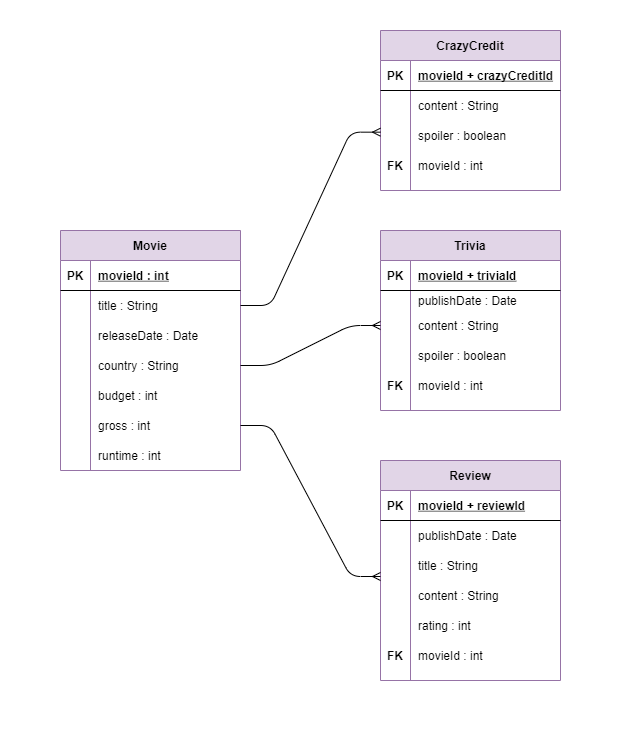

The diagram above was exported from draw.io. Its source (the exported page's mxGraphModel, read from the mxfile embedded in the PNG):
<mxGraphModel dx="1185" dy="614" grid="1" gridSize="10" guides="1" tooltips="1" connect="1" arrows="1" fold="1" page="1" pageScale="1" pageWidth="850" pageHeight="1100" math="0" shadow="0">
  <root>
    <mxCell id="0" />
    <mxCell id="1" parent="0" />
    <mxCell id="N5mxLFcMxSC31dVfK1Ta-1" value="Review" style="shape=table;startSize=30;container=1;collapsible=1;childLayout=tableLayout;fixedRows=1;rowLines=0;fontStyle=1;align=center;resizeLast=1;fillColor=#e1d5e7;strokeColor=#9673a6;" vertex="1" parent="1">
      <mxGeometry x="520" y="460" width="180" height="220" as="geometry" />
    </mxCell>
    <mxCell id="N5mxLFcMxSC31dVfK1Ta-2" value="" style="shape=partialRectangle;collapsible=0;dropTarget=0;pointerEvents=0;fillColor=none;top=0;left=0;bottom=1;right=0;points=[[0,0.5],[1,0.5]];portConstraint=eastwest;" vertex="1" parent="N5mxLFcMxSC31dVfK1Ta-1">
      <mxGeometry y="30" width="180" height="30" as="geometry" />
    </mxCell>
    <mxCell id="N5mxLFcMxSC31dVfK1Ta-3" value="PK" style="shape=partialRectangle;connectable=0;fillColor=none;top=0;left=0;bottom=0;right=0;fontStyle=1;overflow=hidden;" vertex="1" parent="N5mxLFcMxSC31dVfK1Ta-2">
      <mxGeometry width="30" height="30" as="geometry" />
    </mxCell>
    <mxCell id="N5mxLFcMxSC31dVfK1Ta-4" value="movieId + reviewId" style="shape=partialRectangle;connectable=0;fillColor=none;top=0;left=0;bottom=0;right=0;align=left;spacingLeft=6;fontStyle=5;overflow=hidden;" vertex="1" parent="N5mxLFcMxSC31dVfK1Ta-2">
      <mxGeometry x="30" width="150" height="30" as="geometry" />
    </mxCell>
    <mxCell id="N5mxLFcMxSC31dVfK1Ta-5" value="" style="shape=partialRectangle;collapsible=0;dropTarget=0;pointerEvents=0;fillColor=none;top=0;left=0;bottom=0;right=0;points=[[0,0.5],[1,0.5]];portConstraint=eastwest;" vertex="1" parent="N5mxLFcMxSC31dVfK1Ta-1">
      <mxGeometry y="60" width="180" height="30" as="geometry" />
    </mxCell>
    <mxCell id="N5mxLFcMxSC31dVfK1Ta-6" value="" style="shape=partialRectangle;connectable=0;fillColor=none;top=0;left=0;bottom=0;right=0;editable=1;overflow=hidden;" vertex="1" parent="N5mxLFcMxSC31dVfK1Ta-5">
      <mxGeometry width="30" height="30" as="geometry" />
    </mxCell>
    <mxCell id="N5mxLFcMxSC31dVfK1Ta-7" value="publishDate : Date" style="shape=partialRectangle;connectable=0;fillColor=none;top=0;left=0;bottom=0;right=0;align=left;spacingLeft=6;overflow=hidden;" vertex="1" parent="N5mxLFcMxSC31dVfK1Ta-5">
      <mxGeometry x="30" width="150" height="30" as="geometry" />
    </mxCell>
    <mxCell id="N5mxLFcMxSC31dVfK1Ta-8" value="" style="shape=partialRectangle;collapsible=0;dropTarget=0;pointerEvents=0;fillColor=none;top=0;left=0;bottom=0;right=0;points=[[0,0.5],[1,0.5]];portConstraint=eastwest;" vertex="1" parent="N5mxLFcMxSC31dVfK1Ta-1">
      <mxGeometry y="90" width="180" height="30" as="geometry" />
    </mxCell>
    <mxCell id="N5mxLFcMxSC31dVfK1Ta-9" value="" style="shape=partialRectangle;connectable=0;fillColor=none;top=0;left=0;bottom=0;right=0;editable=1;overflow=hidden;" vertex="1" parent="N5mxLFcMxSC31dVfK1Ta-8">
      <mxGeometry width="30" height="30" as="geometry" />
    </mxCell>
    <mxCell id="N5mxLFcMxSC31dVfK1Ta-10" value="title : String" style="shape=partialRectangle;connectable=0;fillColor=none;top=0;left=0;bottom=0;right=0;align=left;spacingLeft=6;overflow=hidden;" vertex="1" parent="N5mxLFcMxSC31dVfK1Ta-8">
      <mxGeometry x="30" width="150" height="30" as="geometry" />
    </mxCell>
    <mxCell id="N5mxLFcMxSC31dVfK1Ta-11" value="" style="shape=partialRectangle;collapsible=0;dropTarget=0;pointerEvents=0;fillColor=none;top=0;left=0;bottom=0;right=0;points=[[0,0.5],[1,0.5]];portConstraint=eastwest;" vertex="1" parent="N5mxLFcMxSC31dVfK1Ta-1">
      <mxGeometry y="120" width="180" height="30" as="geometry" />
    </mxCell>
    <mxCell id="N5mxLFcMxSC31dVfK1Ta-12" value="" style="shape=partialRectangle;connectable=0;fillColor=none;top=0;left=0;bottom=0;right=0;editable=1;overflow=hidden;" vertex="1" parent="N5mxLFcMxSC31dVfK1Ta-11">
      <mxGeometry width="30" height="30" as="geometry" />
    </mxCell>
    <mxCell id="N5mxLFcMxSC31dVfK1Ta-13" value="content : String" style="shape=partialRectangle;connectable=0;fillColor=none;top=0;left=0;bottom=0;right=0;align=left;spacingLeft=6;overflow=hidden;" vertex="1" parent="N5mxLFcMxSC31dVfK1Ta-11">
      <mxGeometry x="30" width="150" height="30" as="geometry" />
    </mxCell>
    <mxCell id="N5mxLFcMxSC31dVfK1Ta-113" value="" style="shape=partialRectangle;collapsible=0;dropTarget=0;pointerEvents=0;fillColor=none;top=0;left=0;bottom=0;right=0;points=[[0,0.5],[1,0.5]];portConstraint=eastwest;" vertex="1" parent="N5mxLFcMxSC31dVfK1Ta-1">
      <mxGeometry y="150" width="180" height="30" as="geometry" />
    </mxCell>
    <mxCell id="N5mxLFcMxSC31dVfK1Ta-114" value="" style="shape=partialRectangle;connectable=0;fillColor=none;top=0;left=0;bottom=0;right=0;editable=1;overflow=hidden;" vertex="1" parent="N5mxLFcMxSC31dVfK1Ta-113">
      <mxGeometry width="30" height="30" as="geometry" />
    </mxCell>
    <mxCell id="N5mxLFcMxSC31dVfK1Ta-115" value="rating : int" style="shape=partialRectangle;connectable=0;fillColor=none;top=0;left=0;bottom=0;right=0;align=left;spacingLeft=6;overflow=hidden;" vertex="1" parent="N5mxLFcMxSC31dVfK1Ta-113">
      <mxGeometry x="30" width="150" height="30" as="geometry" />
    </mxCell>
    <mxCell id="N5mxLFcMxSC31dVfK1Ta-136" value="" style="shape=partialRectangle;collapsible=0;dropTarget=0;pointerEvents=0;fillColor=none;top=0;left=0;bottom=0;right=0;points=[[0,0.5],[1,0.5]];portConstraint=eastwest;" vertex="1" parent="N5mxLFcMxSC31dVfK1Ta-1">
      <mxGeometry y="180" width="180" height="30" as="geometry" />
    </mxCell>
    <mxCell id="N5mxLFcMxSC31dVfK1Ta-137" value="FK" style="shape=partialRectangle;connectable=0;fillColor=none;top=0;left=0;bottom=0;right=0;editable=1;overflow=hidden;fontStyle=1" vertex="1" parent="N5mxLFcMxSC31dVfK1Ta-136">
      <mxGeometry width="30" height="30" as="geometry" />
    </mxCell>
    <mxCell id="N5mxLFcMxSC31dVfK1Ta-138" value="movieId : int" style="shape=partialRectangle;connectable=0;fillColor=none;top=0;left=0;bottom=0;right=0;align=left;spacingLeft=6;overflow=hidden;" vertex="1" parent="N5mxLFcMxSC31dVfK1Ta-136">
      <mxGeometry x="30" width="150" height="30" as="geometry" />
    </mxCell>
    <mxCell id="N5mxLFcMxSC31dVfK1Ta-14" value="CrazyCredit" style="shape=table;startSize=30;container=1;collapsible=1;childLayout=tableLayout;fixedRows=1;rowLines=0;fontStyle=1;align=center;resizeLast=1;fillColor=#e1d5e7;strokeColor=#9673a6;" vertex="1" parent="1">
      <mxGeometry x="520" y="30" width="180" height="160" as="geometry" />
    </mxCell>
    <mxCell id="N5mxLFcMxSC31dVfK1Ta-15" value="" style="shape=partialRectangle;collapsible=0;dropTarget=0;pointerEvents=0;fillColor=none;top=0;left=0;bottom=1;right=0;points=[[0,0.5],[1,0.5]];portConstraint=eastwest;" vertex="1" parent="N5mxLFcMxSC31dVfK1Ta-14">
      <mxGeometry y="30" width="180" height="30" as="geometry" />
    </mxCell>
    <mxCell id="N5mxLFcMxSC31dVfK1Ta-16" value="PK" style="shape=partialRectangle;connectable=0;fillColor=none;top=0;left=0;bottom=0;right=0;fontStyle=1;overflow=hidden;" vertex="1" parent="N5mxLFcMxSC31dVfK1Ta-15">
      <mxGeometry width="30" height="30" as="geometry" />
    </mxCell>
    <mxCell id="N5mxLFcMxSC31dVfK1Ta-17" value="movieId + crazyCreditId" style="shape=partialRectangle;connectable=0;fillColor=none;top=0;left=0;bottom=0;right=0;align=left;spacingLeft=6;fontStyle=5;overflow=hidden;" vertex="1" parent="N5mxLFcMxSC31dVfK1Ta-15">
      <mxGeometry x="30" width="150" height="30" as="geometry" />
    </mxCell>
    <mxCell id="N5mxLFcMxSC31dVfK1Ta-18" value="" style="shape=partialRectangle;collapsible=0;dropTarget=0;pointerEvents=0;fillColor=none;top=0;left=0;bottom=0;right=0;points=[[0,0.5],[1,0.5]];portConstraint=eastwest;" vertex="1" parent="N5mxLFcMxSC31dVfK1Ta-14">
      <mxGeometry y="60" width="180" height="30" as="geometry" />
    </mxCell>
    <mxCell id="N5mxLFcMxSC31dVfK1Ta-19" value="" style="shape=partialRectangle;connectable=0;fillColor=none;top=0;left=0;bottom=0;right=0;editable=1;overflow=hidden;" vertex="1" parent="N5mxLFcMxSC31dVfK1Ta-18">
      <mxGeometry width="30" height="30" as="geometry" />
    </mxCell>
    <mxCell id="N5mxLFcMxSC31dVfK1Ta-20" value="content : String" style="shape=partialRectangle;connectable=0;fillColor=none;top=0;left=0;bottom=0;right=0;align=left;spacingLeft=6;overflow=hidden;" vertex="1" parent="N5mxLFcMxSC31dVfK1Ta-18">
      <mxGeometry x="30" width="150" height="30" as="geometry" />
    </mxCell>
    <mxCell id="N5mxLFcMxSC31dVfK1Ta-21" value="" style="shape=partialRectangle;collapsible=0;dropTarget=0;pointerEvents=0;fillColor=none;top=0;left=0;bottom=0;right=0;points=[[0,0.5],[1,0.5]];portConstraint=eastwest;" vertex="1" parent="N5mxLFcMxSC31dVfK1Ta-14">
      <mxGeometry y="90" width="180" height="30" as="geometry" />
    </mxCell>
    <mxCell id="N5mxLFcMxSC31dVfK1Ta-22" value="" style="shape=partialRectangle;connectable=0;fillColor=none;top=0;left=0;bottom=0;right=0;editable=1;overflow=hidden;" vertex="1" parent="N5mxLFcMxSC31dVfK1Ta-21">
      <mxGeometry width="30" height="30" as="geometry" />
    </mxCell>
    <mxCell id="N5mxLFcMxSC31dVfK1Ta-23" value="spoiler : boolean" style="shape=partialRectangle;connectable=0;fillColor=none;top=0;left=0;bottom=0;right=0;align=left;spacingLeft=6;overflow=hidden;" vertex="1" parent="N5mxLFcMxSC31dVfK1Ta-21">
      <mxGeometry x="30" width="150" height="30" as="geometry" />
    </mxCell>
    <mxCell id="N5mxLFcMxSC31dVfK1Ta-116" value="" style="shape=partialRectangle;collapsible=0;dropTarget=0;pointerEvents=0;fillColor=none;top=0;left=0;bottom=0;right=0;points=[[0,0.5],[1,0.5]];portConstraint=eastwest;" vertex="1" parent="N5mxLFcMxSC31dVfK1Ta-14">
      <mxGeometry y="120" width="180" height="30" as="geometry" />
    </mxCell>
    <mxCell id="N5mxLFcMxSC31dVfK1Ta-117" value="FK" style="shape=partialRectangle;connectable=0;fillColor=none;top=0;left=0;bottom=0;right=0;editable=1;overflow=hidden;fontStyle=1" vertex="1" parent="N5mxLFcMxSC31dVfK1Ta-116">
      <mxGeometry width="30" height="30" as="geometry" />
    </mxCell>
    <mxCell id="N5mxLFcMxSC31dVfK1Ta-118" value="movieId : int" style="shape=partialRectangle;connectable=0;fillColor=none;top=0;left=0;bottom=0;right=0;align=left;spacingLeft=6;overflow=hidden;fontStyle=0" vertex="1" parent="N5mxLFcMxSC31dVfK1Ta-116">
      <mxGeometry x="30" width="150" height="30" as="geometry" />
    </mxCell>
    <mxCell id="N5mxLFcMxSC31dVfK1Ta-27" value="Trivia" style="shape=table;startSize=30;container=1;collapsible=1;childLayout=tableLayout;fixedRows=1;rowLines=0;fontStyle=1;align=center;resizeLast=1;fillColor=#e1d5e7;strokeColor=#9673a6;" vertex="1" parent="1">
      <mxGeometry x="520" y="230" width="180" height="180" as="geometry" />
    </mxCell>
    <mxCell id="N5mxLFcMxSC31dVfK1Ta-28" value="" style="shape=partialRectangle;collapsible=0;dropTarget=0;pointerEvents=0;fillColor=none;top=0;left=0;bottom=1;right=0;points=[[0,0.5],[1,0.5]];portConstraint=eastwest;" vertex="1" parent="N5mxLFcMxSC31dVfK1Ta-27">
      <mxGeometry y="30" width="180" height="30" as="geometry" />
    </mxCell>
    <mxCell id="N5mxLFcMxSC31dVfK1Ta-29" value="PK" style="shape=partialRectangle;connectable=0;fillColor=none;top=0;left=0;bottom=0;right=0;fontStyle=1;overflow=hidden;" vertex="1" parent="N5mxLFcMxSC31dVfK1Ta-28">
      <mxGeometry width="30" height="30" as="geometry" />
    </mxCell>
    <mxCell id="N5mxLFcMxSC31dVfK1Ta-30" value="movieId + triviaId" style="shape=partialRectangle;connectable=0;fillColor=none;top=0;left=0;bottom=0;right=0;align=left;spacingLeft=6;fontStyle=5;overflow=hidden;" vertex="1" parent="N5mxLFcMxSC31dVfK1Ta-28">
      <mxGeometry x="30" width="150" height="30" as="geometry" />
    </mxCell>
    <mxCell id="N5mxLFcMxSC31dVfK1Ta-31" value="" style="shape=partialRectangle;collapsible=0;dropTarget=0;pointerEvents=0;fillColor=none;top=0;left=0;bottom=0;right=0;points=[[0,0.5],[1,0.5]];portConstraint=eastwest;" vertex="1" parent="N5mxLFcMxSC31dVfK1Ta-27">
      <mxGeometry y="60" width="180" height="20" as="geometry" />
    </mxCell>
    <mxCell id="N5mxLFcMxSC31dVfK1Ta-32" value="" style="shape=partialRectangle;connectable=0;fillColor=none;top=0;left=0;bottom=0;right=0;editable=1;overflow=hidden;" vertex="1" parent="N5mxLFcMxSC31dVfK1Ta-31">
      <mxGeometry width="30" height="20" as="geometry" />
    </mxCell>
    <mxCell id="N5mxLFcMxSC31dVfK1Ta-33" value="publishDate : Date" style="shape=partialRectangle;connectable=0;fillColor=none;top=0;left=0;bottom=0;right=0;align=left;spacingLeft=6;overflow=hidden;" vertex="1" parent="N5mxLFcMxSC31dVfK1Ta-31">
      <mxGeometry x="30" width="150" height="20" as="geometry" />
    </mxCell>
    <mxCell id="N5mxLFcMxSC31dVfK1Ta-34" value="" style="shape=partialRectangle;collapsible=0;dropTarget=0;pointerEvents=0;fillColor=none;top=0;left=0;bottom=0;right=0;points=[[0,0.5],[1,0.5]];portConstraint=eastwest;" vertex="1" parent="N5mxLFcMxSC31dVfK1Ta-27">
      <mxGeometry y="80" width="180" height="30" as="geometry" />
    </mxCell>
    <mxCell id="N5mxLFcMxSC31dVfK1Ta-35" value="" style="shape=partialRectangle;connectable=0;fillColor=none;top=0;left=0;bottom=0;right=0;editable=1;overflow=hidden;" vertex="1" parent="N5mxLFcMxSC31dVfK1Ta-34">
      <mxGeometry width="30" height="30" as="geometry" />
    </mxCell>
    <mxCell id="N5mxLFcMxSC31dVfK1Ta-36" value="content : String" style="shape=partialRectangle;connectable=0;fillColor=none;top=0;left=0;bottom=0;right=0;align=left;spacingLeft=6;overflow=hidden;" vertex="1" parent="N5mxLFcMxSC31dVfK1Ta-34">
      <mxGeometry x="30" width="150" height="30" as="geometry" />
    </mxCell>
    <mxCell id="N5mxLFcMxSC31dVfK1Ta-37" value="" style="shape=partialRectangle;collapsible=0;dropTarget=0;pointerEvents=0;fillColor=none;top=0;left=0;bottom=0;right=0;points=[[0,0.5],[1,0.5]];portConstraint=eastwest;" vertex="1" parent="N5mxLFcMxSC31dVfK1Ta-27">
      <mxGeometry y="110" width="180" height="30" as="geometry" />
    </mxCell>
    <mxCell id="N5mxLFcMxSC31dVfK1Ta-38" value="" style="shape=partialRectangle;connectable=0;fillColor=none;top=0;left=0;bottom=0;right=0;editable=1;overflow=hidden;" vertex="1" parent="N5mxLFcMxSC31dVfK1Ta-37">
      <mxGeometry width="30" height="30" as="geometry" />
    </mxCell>
    <mxCell id="N5mxLFcMxSC31dVfK1Ta-39" value="spoiler : boolean" style="shape=partialRectangle;connectable=0;fillColor=none;top=0;left=0;bottom=0;right=0;align=left;spacingLeft=6;overflow=hidden;" vertex="1" parent="N5mxLFcMxSC31dVfK1Ta-37">
      <mxGeometry x="30" width="150" height="30" as="geometry" />
    </mxCell>
    <mxCell id="N5mxLFcMxSC31dVfK1Ta-133" value="" style="shape=partialRectangle;collapsible=0;dropTarget=0;pointerEvents=0;fillColor=none;top=0;left=0;bottom=0;right=0;points=[[0,0.5],[1,0.5]];portConstraint=eastwest;" vertex="1" parent="N5mxLFcMxSC31dVfK1Ta-27">
      <mxGeometry y="140" width="180" height="30" as="geometry" />
    </mxCell>
    <mxCell id="N5mxLFcMxSC31dVfK1Ta-134" value="FK" style="shape=partialRectangle;connectable=0;fillColor=none;top=0;left=0;bottom=0;right=0;editable=1;overflow=hidden;fontStyle=1" vertex="1" parent="N5mxLFcMxSC31dVfK1Ta-133">
      <mxGeometry width="30" height="30" as="geometry" />
    </mxCell>
    <mxCell id="N5mxLFcMxSC31dVfK1Ta-135" value="movieId : int" style="shape=partialRectangle;connectable=0;fillColor=none;top=0;left=0;bottom=0;right=0;align=left;spacingLeft=6;overflow=hidden;" vertex="1" parent="N5mxLFcMxSC31dVfK1Ta-133">
      <mxGeometry x="30" width="150" height="30" as="geometry" />
    </mxCell>
    <mxCell id="N5mxLFcMxSC31dVfK1Ta-41" value="Movie" style="shape=table;startSize=30;container=1;collapsible=1;childLayout=tableLayout;fixedRows=1;rowLines=0;fontStyle=1;align=center;resizeLast=1;fillColor=#e1d5e7;strokeColor=#9673a6;" vertex="1" parent="1">
      <mxGeometry x="200" y="230" width="180" height="240" as="geometry" />
    </mxCell>
    <mxCell id="N5mxLFcMxSC31dVfK1Ta-42" value="" style="shape=partialRectangle;collapsible=0;dropTarget=0;pointerEvents=0;fillColor=none;top=0;left=0;bottom=1;right=0;points=[[0,0.5],[1,0.5]];portConstraint=eastwest;" vertex="1" parent="N5mxLFcMxSC31dVfK1Ta-41">
      <mxGeometry y="30" width="180" height="30" as="geometry" />
    </mxCell>
    <mxCell id="N5mxLFcMxSC31dVfK1Ta-43" value="PK" style="shape=partialRectangle;connectable=0;fillColor=none;top=0;left=0;bottom=0;right=0;fontStyle=1;overflow=hidden;" vertex="1" parent="N5mxLFcMxSC31dVfK1Ta-42">
      <mxGeometry width="30" height="30" as="geometry" />
    </mxCell>
    <mxCell id="N5mxLFcMxSC31dVfK1Ta-44" value="movieId : int" style="shape=partialRectangle;connectable=0;fillColor=none;top=0;left=0;bottom=0;right=0;align=left;spacingLeft=6;fontStyle=5;overflow=hidden;" vertex="1" parent="N5mxLFcMxSC31dVfK1Ta-42">
      <mxGeometry x="30" width="150" height="30" as="geometry" />
    </mxCell>
    <mxCell id="N5mxLFcMxSC31dVfK1Ta-45" value="" style="shape=partialRectangle;collapsible=0;dropTarget=0;pointerEvents=0;fillColor=none;top=0;left=0;bottom=0;right=0;points=[[0,0.5],[1,0.5]];portConstraint=eastwest;" vertex="1" parent="N5mxLFcMxSC31dVfK1Ta-41">
      <mxGeometry y="60" width="180" height="30" as="geometry" />
    </mxCell>
    <mxCell id="N5mxLFcMxSC31dVfK1Ta-46" value="" style="shape=partialRectangle;connectable=0;fillColor=none;top=0;left=0;bottom=0;right=0;editable=1;overflow=hidden;" vertex="1" parent="N5mxLFcMxSC31dVfK1Ta-45">
      <mxGeometry width="30" height="30" as="geometry" />
    </mxCell>
    <mxCell id="N5mxLFcMxSC31dVfK1Ta-47" value="title : String" style="shape=partialRectangle;connectable=0;fillColor=none;top=0;left=0;bottom=0;right=0;align=left;spacingLeft=6;overflow=hidden;" vertex="1" parent="N5mxLFcMxSC31dVfK1Ta-45">
      <mxGeometry x="30" width="150" height="30" as="geometry" />
    </mxCell>
    <mxCell id="N5mxLFcMxSC31dVfK1Ta-48" value="" style="shape=partialRectangle;collapsible=0;dropTarget=0;pointerEvents=0;fillColor=none;top=0;left=0;bottom=0;right=0;points=[[0,0.5],[1,0.5]];portConstraint=eastwest;" vertex="1" parent="N5mxLFcMxSC31dVfK1Ta-41">
      <mxGeometry y="90" width="180" height="30" as="geometry" />
    </mxCell>
    <mxCell id="N5mxLFcMxSC31dVfK1Ta-49" value="" style="shape=partialRectangle;connectable=0;fillColor=none;top=0;left=0;bottom=0;right=0;editable=1;overflow=hidden;" vertex="1" parent="N5mxLFcMxSC31dVfK1Ta-48">
      <mxGeometry width="30" height="30" as="geometry" />
    </mxCell>
    <mxCell id="N5mxLFcMxSC31dVfK1Ta-50" value="releaseDate : Date" style="shape=partialRectangle;connectable=0;fillColor=none;top=0;left=0;bottom=0;right=0;align=left;spacingLeft=6;overflow=hidden;" vertex="1" parent="N5mxLFcMxSC31dVfK1Ta-48">
      <mxGeometry x="30" width="150" height="30" as="geometry" />
    </mxCell>
    <mxCell id="N5mxLFcMxSC31dVfK1Ta-51" value="" style="shape=partialRectangle;collapsible=0;dropTarget=0;pointerEvents=0;fillColor=none;top=0;left=0;bottom=0;right=0;points=[[0,0.5],[1,0.5]];portConstraint=eastwest;" vertex="1" parent="N5mxLFcMxSC31dVfK1Ta-41">
      <mxGeometry y="120" width="180" height="30" as="geometry" />
    </mxCell>
    <mxCell id="N5mxLFcMxSC31dVfK1Ta-52" value="" style="shape=partialRectangle;connectable=0;fillColor=none;top=0;left=0;bottom=0;right=0;editable=1;overflow=hidden;" vertex="1" parent="N5mxLFcMxSC31dVfK1Ta-51">
      <mxGeometry width="30" height="30" as="geometry" />
    </mxCell>
    <mxCell id="N5mxLFcMxSC31dVfK1Ta-53" value="country : String" style="shape=partialRectangle;connectable=0;fillColor=none;top=0;left=0;bottom=0;right=0;align=left;spacingLeft=6;overflow=hidden;" vertex="1" parent="N5mxLFcMxSC31dVfK1Ta-51">
      <mxGeometry x="30" width="150" height="30" as="geometry" />
    </mxCell>
    <mxCell id="N5mxLFcMxSC31dVfK1Ta-81" value="" style="shape=partialRectangle;collapsible=0;dropTarget=0;pointerEvents=0;fillColor=none;top=0;left=0;bottom=0;right=0;points=[[0,0.5],[1,0.5]];portConstraint=eastwest;" vertex="1" parent="N5mxLFcMxSC31dVfK1Ta-41">
      <mxGeometry y="150" width="180" height="30" as="geometry" />
    </mxCell>
    <mxCell id="N5mxLFcMxSC31dVfK1Ta-82" value="" style="shape=partialRectangle;connectable=0;fillColor=none;top=0;left=0;bottom=0;right=0;editable=1;overflow=hidden;" vertex="1" parent="N5mxLFcMxSC31dVfK1Ta-81">
      <mxGeometry width="30" height="30" as="geometry" />
    </mxCell>
    <mxCell id="N5mxLFcMxSC31dVfK1Ta-83" value="budget : int" style="shape=partialRectangle;connectable=0;fillColor=none;top=0;left=0;bottom=0;right=0;align=left;spacingLeft=6;overflow=hidden;" vertex="1" parent="N5mxLFcMxSC31dVfK1Ta-81">
      <mxGeometry x="30" width="150" height="30" as="geometry" />
    </mxCell>
    <mxCell id="N5mxLFcMxSC31dVfK1Ta-84" value="" style="shape=partialRectangle;collapsible=0;dropTarget=0;pointerEvents=0;fillColor=none;top=0;left=0;bottom=0;right=0;points=[[0,0.5],[1,0.5]];portConstraint=eastwest;" vertex="1" parent="N5mxLFcMxSC31dVfK1Ta-41">
      <mxGeometry y="180" width="180" height="30" as="geometry" />
    </mxCell>
    <mxCell id="N5mxLFcMxSC31dVfK1Ta-85" value="" style="shape=partialRectangle;connectable=0;fillColor=none;top=0;left=0;bottom=0;right=0;editable=1;overflow=hidden;" vertex="1" parent="N5mxLFcMxSC31dVfK1Ta-84">
      <mxGeometry width="30" height="30" as="geometry" />
    </mxCell>
    <mxCell id="N5mxLFcMxSC31dVfK1Ta-86" value="gross : int" style="shape=partialRectangle;connectable=0;fillColor=none;top=0;left=0;bottom=0;right=0;align=left;spacingLeft=6;overflow=hidden;" vertex="1" parent="N5mxLFcMxSC31dVfK1Ta-84">
      <mxGeometry x="30" width="150" height="30" as="geometry" />
    </mxCell>
    <mxCell id="N5mxLFcMxSC31dVfK1Ta-87" value="" style="shape=partialRectangle;collapsible=0;dropTarget=0;pointerEvents=0;fillColor=none;top=0;left=0;bottom=0;right=0;points=[[0,0.5],[1,0.5]];portConstraint=eastwest;" vertex="1" parent="N5mxLFcMxSC31dVfK1Ta-41">
      <mxGeometry y="210" width="180" height="30" as="geometry" />
    </mxCell>
    <mxCell id="N5mxLFcMxSC31dVfK1Ta-88" value="" style="shape=partialRectangle;connectable=0;fillColor=none;top=0;left=0;bottom=0;right=0;editable=1;overflow=hidden;" vertex="1" parent="N5mxLFcMxSC31dVfK1Ta-87">
      <mxGeometry width="30" height="30" as="geometry" />
    </mxCell>
    <mxCell id="N5mxLFcMxSC31dVfK1Ta-89" value="runtime : int" style="shape=partialRectangle;connectable=0;fillColor=none;top=0;left=0;bottom=0;right=0;align=left;spacingLeft=6;overflow=hidden;" vertex="1" parent="N5mxLFcMxSC31dVfK1Ta-87">
      <mxGeometry x="30" width="150" height="30" as="geometry" />
    </mxCell>
    <mxCell id="N5mxLFcMxSC31dVfK1Ta-96" value="" style="edgeStyle=entityRelationEdgeStyle;fontSize=12;html=1;endArrow=ERmany;exitX=1;exitY=0.5;exitDx=0;exitDy=0;entryX=0;entryY=0.389;entryDx=0;entryDy=0;entryPerimeter=0;" edge="1" parent="1" source="N5mxLFcMxSC31dVfK1Ta-45" target="N5mxLFcMxSC31dVfK1Ta-21">
      <mxGeometry width="100" height="100" relative="1" as="geometry">
        <mxPoint x="370" y="460" as="sourcePoint" />
        <mxPoint x="520" y="150" as="targetPoint" />
      </mxGeometry>
    </mxCell>
    <mxCell id="N5mxLFcMxSC31dVfK1Ta-98" value="" style="edgeStyle=entityRelationEdgeStyle;fontSize=12;html=1;endArrow=ERmany;exitX=1;exitY=0.5;exitDx=0;exitDy=0;entryX=0;entryY=0.5;entryDx=0;entryDy=0;" edge="1" parent="1" source="N5mxLFcMxSC31dVfK1Ta-51" target="N5mxLFcMxSC31dVfK1Ta-34">
      <mxGeometry width="100" height="100" relative="1" as="geometry">
        <mxPoint x="400" y="235" as="sourcePoint" />
        <mxPoint x="517" y="245" as="targetPoint" />
      </mxGeometry>
    </mxCell>
    <mxCell id="N5mxLFcMxSC31dVfK1Ta-99" value="" style="edgeStyle=entityRelationEdgeStyle;fontSize=12;html=1;endArrow=ERmany;exitX=1;exitY=0.5;exitDx=0;exitDy=0;" edge="1" parent="1" source="N5mxLFcMxSC31dVfK1Ta-84">
      <mxGeometry width="100" height="100" relative="1" as="geometry">
        <mxPoint x="480" y="670" as="sourcePoint" />
        <mxPoint x="520" y="576" as="targetPoint" />
      </mxGeometry>
    </mxCell>
    <mxCell id="N5mxLFcMxSC31dVfK1Ta-139" value="Text" style="text;html=1;strokeColor=none;fillColor=none;align=center;verticalAlign=middle;whiteSpace=wrap;rounded=0;fontColor=#FFFFFF;" vertex="1" parent="1">
      <mxGeometry x="140" width="40" height="20" as="geometry" />
    </mxCell>
    <mxCell id="N5mxLFcMxSC31dVfK1Ta-140" value="Text" style="text;html=1;strokeColor=none;fillColor=none;align=center;verticalAlign=middle;whiteSpace=wrap;rounded=0;fontColor=#FFFFFF;" vertex="1" parent="1">
      <mxGeometry x="730" y="720" width="40" height="20" as="geometry" />
    </mxCell>
  </root>
</mxGraphModel>